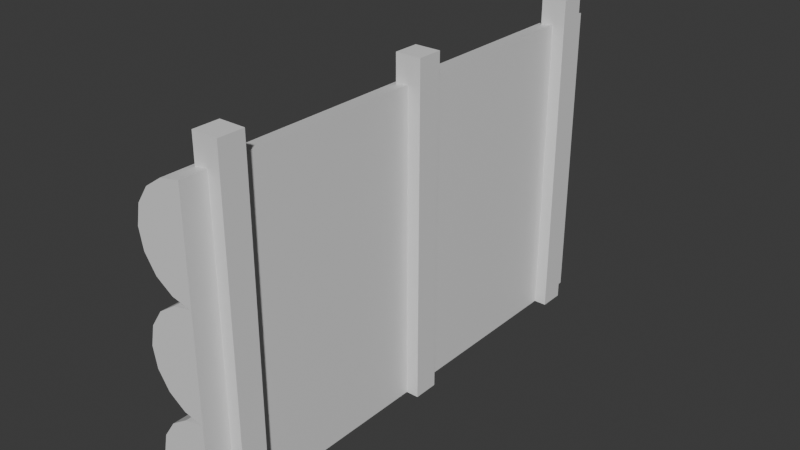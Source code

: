# Source: wall_4x1.3.blend  (saved by Blender 4.0.36; exported with 4.5.12 LTS)
import bpy
from mathutils import Matrix  # noqa: F401  (used for matrix-valued properties, if any)

bpy.ops.wm.read_factory_settings(use_empty=True)
scene = bpy.context.scene
scene.name = 'Scene'

# ---- collections
col_collection = bpy.data.collections.new('Collection'); scene.collection.children.link(col_collection)

# ---- materials (node trees are filled in below, after node groups)
mat_logs = bpy.data.materials.new('Logs')
mat_logs.use_transparent_shadow = False
mat_posts = bpy.data.materials.new('Posts')
mat_posts.use_transparent_shadow = False

# ---- material node trees
mat_logs.use_nodes = True; mat_logs.node_tree.nodes.clear()
_N = mat_logs.node_tree.nodes; _L = mat_logs.node_tree.links
n0 = _N.new('ShaderNodeBsdfPrincipled'); n0.name = 'Principled BSDF'; n0.location = (10, 300)
n0.inputs[3].default_value = 1.45
n1 = _N.new('ShaderNodeOutputMaterial'); n1.name = 'Material Output'; n1.location = (300, 300)
_L.new(n0.outputs[0], n1.inputs[0])
n1.is_active_output = True
mat_posts.use_nodes = True; mat_posts.node_tree.nodes.clear()
_N = mat_posts.node_tree.nodes; _L = mat_posts.node_tree.links
n0 = _N.new('ShaderNodeBsdfPrincipled'); n0.name = 'Principled BSDF'; n0.location = (10, 300)
n0.inputs[3].default_value = 1.45
n1 = _N.new('ShaderNodeOutputMaterial'); n1.name = 'Material Output'; n1.location = (300, 300)
_L.new(n0.outputs[0], n1.inputs[0])
n1.is_active_output = True

# ---- world
world_world = bpy.data.worlds.new('World'); scene.world = world_world
world_world.use_nodes = True; world_world.node_tree.nodes.clear()
_N = world_world.node_tree.nodes; _L = world_world.node_tree.links
n0 = _N.new('ShaderNodeOutputWorld'); n0.name = 'World Output'; n0.location = (300, 300)
n1 = _N.new('ShaderNodeBackground'); n1.name = 'Background'; n1.location = (10, 300)
n1.inputs[0].default_value = (0.05088, 0.05088, 0.05088, 1.0)
_L.new(n1.outputs[0], n0.inputs[0])
n0.is_active_output = True
world_world.color = (0.05088, 0.05088, 0.05088)
world_world.use_sun_shadow = False
world_world.sun_shadow_jitter_overblur = 0.0

# ---- meshes
me_cube_001 = bpy.data.meshes.new('Cube.001')
me_cube_001.from_pydata([(-0.05, -0.9, 0.0), (-0.05, -0.9, 1.3), (-0.05, -0.8, 0.0), (-0.05, -0.8, 1.3), (0.05, -0.9, 0.0), (0.05, -0.9, 1.3), (0.05, -0.8, 0.0), (0.05, -0.8, 1.3), (0.0, -1.0, 0.8), (0.0, 1.0, 0.8), (0.0, 1.0, 0.4), (0.0, -1.0, 0.4), (0.05, -0.05, 0.0), (-0.05, 0.05, 1.3), (-0.05, 0.05, 0.0), (-0.05, -0.05, 1.3), (-0.05, -0.05, 0.0), (-0.05, 0.8, 0.0), (-0.05, 0.8, 1.3), (0.0, 1.0, 2.98e-08), (0.0, -1.0, -5.96e-08), (-0.07654, 1.0, 0.01522), (-0.07654, -1.0, 0.01522), (-0.1414, 1.0, 0.05858), (-0.1414, -1.0, 0.05858), (-0.1848, 1.0, 0.1235), (-0.1848, -1.0, 0.1235), (-0.2, 1.0, 0.2), (-0.2, -1.0, 0.2), (-0.1848, 1.0, 0.2765), (-0.1848, -1.0, 0.2765), (-0.1414, 1.0, 0.3414), (-0.1414, -1.0, 0.3414), (-0.07654, 1.0, 0.3848), (-0.07654, -1.0, 0.3848), (-0.05, 0.9, 0.0), (-0.05, 0.9, 1.3), (0.05, 0.8, 0.0), (0.05, 0.8, 1.3), (0.05, 0.9, 0.0), (0.05, 0.9, 1.3), (0.0, 1.0, 0.4), (0.0, -1.0, 0.4), (-0.07654, 1.0, 0.4152), (-0.07654, -1.0, 0.4152), (-0.1414, 1.0, 0.4586), (-0.1414, -1.0, 0.4586), (-0.1848, 1.0, 0.5235), (-0.1848, -1.0, 0.5235), (-0.2, 1.0, 0.6), (-0.2, -1.0, 0.6), (-0.1848, 1.0, 0.6765), (-0.1848, -1.0, 0.6765), (-0.1414, 1.0, 0.7414), (-0.1414, -1.0, 0.7414), (-0.07654, 1.0, 0.7848), (-0.07654, -1.0, 0.7848), (0.0, -1.0, 1.2), (0.0, 1.0, 1.2), (0.05, 0.05, 1.3), (0.05, 0.05, 0.0), (0.05, -0.05, 1.3), (0.0, 1.0, 0.8), (0.0, -1.0, 0.8), (-0.07654, 1.0, 0.8152), (-0.07654, -1.0, 0.8152), (-0.1414, 1.0, 0.8586), (-0.1414, -1.0, 0.8586), (-0.1848, 1.0, 0.9235), (-0.1848, -1.0, 0.9235), (-0.2, 1.0, 1.0), (-0.2, -1.0, 1.0), (-0.1848, 1.0, 1.077), (-0.1848, -1.0, 1.077), (-0.1414, 1.0, 1.141), (-0.1414, -1.0, 1.141), (-0.07654, 1.0, 1.185), (-0.07654, -1.0, 1.185)], [], [(0, 1, 3, 2), (2, 3, 7, 6), (6, 7, 5, 4), (4, 5, 1, 0), (2, 6, 4, 0), (7, 3, 1, 5), (14, 60, 12, 16), (67, 65, 63, 57, 77, 75, 73, 71, 69), (51, 52, 54, 53), (58, 62, 64, 66, 68, 70, 72, 74, 76), (49, 50, 52, 51), (42, 20, 19, 41), (45, 47, 49, 51, 53, 55, 62, 41, 43), (47, 48, 50, 49), (63, 42, 41, 62), (19, 21, 23, 25, 27, 29, 31, 33, 41), (45, 46, 48, 47), (58, 57, 63, 62), (62, 63, 65, 64), (43, 44, 46, 45), (12, 61, 15, 16), (64, 65, 67, 66), (41, 42, 44, 43), (59, 13, 15, 61), (66, 67, 69, 68), (35, 36, 40, 39), (60, 59, 61, 12), (68, 69, 71, 70), (35, 39, 37, 17), (19, 20, 22, 21), (70, 71, 73, 72), (17, 18, 36, 35), (21, 22, 24, 23), (72, 73, 75, 74), (39, 40, 38, 37), (23, 24, 26, 25), (40, 36, 18, 38), (25, 26, 28, 27), (46, 44, 42, 63, 56, 54, 52, 50, 48), (37, 38, 18, 17), (27, 28, 30, 29), (55, 56, 8, 9), (16, 15, 13, 14), (29, 30, 32, 31), (14, 13, 59, 60), (31, 32, 34, 33), (53, 54, 56, 55), (33, 34, 11, 10), (22, 20, 42, 34, 32, 30, 28, 26, 24), (76, 77, 57, 58), (74, 75, 77, 76)])
me_cube_001.polygons.foreach_set('material_index', [1, 1, 1, 1, 1, 1, 1, 0, 0, 0, 0, 0, 0, 0, 0, 0, 0, 0, 0, 0, 1, 0, 0, 1, 0, 1, 1, 0, 1, 0, 0, 1, 0, 0, 1, 0, 1, 0, 0, 1, 0, 0, 1, 0, 1, 0, 0, 0, 0, 0, 0])
_uv = me_cube_001.uv_layers.new(name='UVMap')
_uv.uv.foreach_set('vector', [0.375, 0.0, 0.625, 0.0, 0.625, 0.25, 0.375, 0.25, 0.375, 0.25, 0.625, 0.25, 0.625, 0.5, 0.375, 0.5, 0.375, 0.5, 0.625, 0.5, 0.625, 0.75, 0.375, 0.75, 0.375, 0.75, 0.625, 0.75, 0.625, 1.0, 0.375, 1.0, 0.125, 0.5, 0.375, 0.5, 0.375, 0.75, 0.125, 0.75, 0.625, 0.5, 0.875, 0.5, 0.875, 0.75, 0.625, 0.75, 0.125, 0.5, 0.375, 0.5, 0.375, 0.75, 0.125, 0.75, 0.375, 1.0, 0.4375, 1.0, 0.5, 1.0, 0.0, 1.0, 0.0625, 1.0, 0.125, 1.0, 0.1875, 1.0, 0.25, 1.0, 0.3125, 1.0, 0.1875, 0.5, 0.1875, 1.0, 0.125, 1.0, 0.125, 0.5, 0.0, 0.5, 0.5, 0.5, 0.4375, 0.5, 0.375, 0.5, 0.3125, 0.5, 0.25, 0.5, 0.1875, 0.5, 0.125, 0.5, 0.0625, 0.5, 0.25, 0.5, 0.25, 1.0, 0.1875, 1.0, 0.1875, 0.5, 0.0, 0.0, 0.0, 0.0, 0.0, 0.0, 0.0, 0.0, 0.375, 0.5, 0.3125, 0.5, 0.25, 0.5, 0.1875, 0.5, 0.125, 0.5, 0.0625, 0.5, 0.0, 0.0, 0.5, 0.5, 0.4375, 0.5, 0.3125, 0.5, 0.3125, 1.0, 0.25, 1.0, 0.25, 0.5, 0.0, 0.0, 0.0, 0.0, 0.0, 0.0, 0.0, 0.0, 0.5, 0.5, 0.4375, 0.5, 0.375, 0.5, 0.3125, 0.5, 0.25, 0.5, 0.1875, 0.5, 0.125, 0.5, 0.0625, 0.5, 0.0, 0.0, 0.375, 0.5, 0.375, 1.0, 0.3125, 1.0, 0.3125, 0.5, 0.0, 0.5, 0.0, 1.0, 0.5, 1.0, 0.5, 0.5, 0.5, 0.5, 0.5, 1.0, 0.4375, 1.0, 0.4375, 0.5, 0.4375, 0.5, 0.4375, 1.0, 0.375, 1.0, 0.375, 0.5, 0.375, 0.75, 0.625, 0.75, 0.625, 1.0, 0.375, 1.0, 0.4375, 0.5, 0.4375, 1.0, 0.375, 1.0, 0.375, 0.5, 0.5, 0.5, 0.5, 1.0, 0.4375, 1.0, 0.4375, 0.5, 0.625, 0.5, 0.875, 0.5, 0.875, 0.75, 0.625, 0.75, 0.375, 0.5, 0.375, 1.0, 0.3125, 1.0, 0.3125, 0.5, 0.375, 0.25, 0.625, 0.25, 0.625, 0.5, 0.375, 0.5, 0.375, 0.5, 0.625, 0.5, 0.625, 0.75, 0.375, 0.75, 0.3125, 0.5, 0.3125, 1.0, 0.25, 1.0, 0.25, 0.5, 0.125, 0.5, 0.375, 0.5, 0.375, 0.75, 0.125, 0.75, 0.5, 0.5, 0.5, 1.0, 0.4375, 1.0, 0.4375, 0.5, 0.25, 0.5, 0.25, 1.0, 0.1875, 1.0, 0.1875, 0.5, 0.375, 0.0, 0.625, 0.0, 0.625, 0.25, 0.375, 0.25, 0.4375, 0.5, 0.4375, 1.0, 0.375, 1.0, 0.375, 0.5, 0.1875, 0.5, 0.1875, 1.0, 0.125, 1.0, 0.125, 0.5, 0.375, 0.5, 0.625, 0.5, 0.625, 0.75, 0.375, 0.75, 0.375, 0.5, 0.375, 1.0, 0.3125, 1.0, 0.3125, 0.5, 0.625, 0.5, 0.875, 0.5, 0.875, 0.75, 0.625, 0.75, 0.3125, 0.5, 0.3125, 1.0, 0.25, 1.0, 0.25, 0.5, 0.375, 1.0, 0.4375, 1.0, 0.5, 1.0, 0.0, 0.0, 0.0625, 1.0, 0.125, 1.0, 0.1875, 1.0, 0.25, 1.0, 0.3125, 1.0, 0.375, 0.75, 0.625, 0.75, 0.625, 1.0, 0.375, 1.0, 0.25, 0.5, 0.25, 1.0, 0.1875, 1.0, 0.1875, 0.5, 0.0625, 0.5, 0.0625, 1.0, 0.0, 1.0, 0.0, 0.5, 0.375, 0.0, 0.625, 0.0, 0.625, 0.25, 0.375, 0.25, 0.1875, 0.5, 0.1875, 1.0, 0.125, 1.0, 0.125, 0.5, 0.375, 0.25, 0.625, 0.25, 0.625, 0.5, 0.375, 0.5, 0.125, 0.5, 0.125, 1.0, 0.0625, 1.0, 0.0625, 0.5, 0.125, 0.5, 0.125, 1.0, 0.0625, 1.0, 0.0625, 0.5, 0.0625, 0.5, 0.0625, 1.0, 0.0, 1.0, 0.0, 0.5, 0.4375, 1.0, 0.5, 1.0, 0.0, 0.0, 0.0625, 1.0, 0.125, 1.0, 0.1875, 1.0, 0.25, 1.0, 0.3125, 1.0, 0.375, 1.0, 0.0625, 0.5, 0.0625, 1.0, 0.0, 1.0, 0.0, 0.5, 0.125, 0.5, 0.125, 1.0, 0.0625, 1.0, 0.0625, 0.5])
me_cube_001.materials.append(mat_logs)
me_cube_001.materials.append(mat_posts)
me_cube_001.update()

# ---- objects
ob_cube = bpy.data.objects.new('Cube', me_cube_001)

# ---- transforms, parenting, visibility, modifiers, constraints
ob_cube.location = (0.0, 0.0, 0.0)

# ---- collection membership
col_collection.objects.link(ob_cube)

# ---- scene / render settings (as saved in the file)
scene.frame_start = 1; scene.frame_end = 250; scene.frame_set(1)
scene.render.engine = 'BLENDER_EEVEE_NEXT'
scene.cycles.sampling_pattern = 'TABULATED_SOBOL'
bpy.context.view_layer.update()

# ---- added for rendering (the .blend has no active camera and no usable light): camera, sun
cam_auto = bpy.data.cameras.new('AutoCamera')
cam_auto.lens = 50.0
cam_auto.sensor_width = 36.0
cam_auto.clip_end = 1000.0
ob_auto_camera = bpy.data.objects.new('AutoCamera', cam_auto)
scene.collection.objects.link(ob_auto_camera)
ob_auto_camera.location = (2.14409, -2.66291, 2.42527)
ob_auto_camera.rotation_euler = (1.09748, -7.21219e-08, 0.694738)
scene.camera = ob_auto_camera
light_auto_sun = bpy.data.lights.new('AutoSun', 'SUN')
light_auto_sun.energy = 3.0
light_auto_sun.angle = 0.0523599
ob_auto_sun = bpy.data.objects.new('AutoSun', light_auto_sun)
scene.collection.objects.link(ob_auto_sun)
ob_auto_sun.rotation_euler = (0.872665, 0.174533, 0.523599)
bpy.context.view_layer.update()
